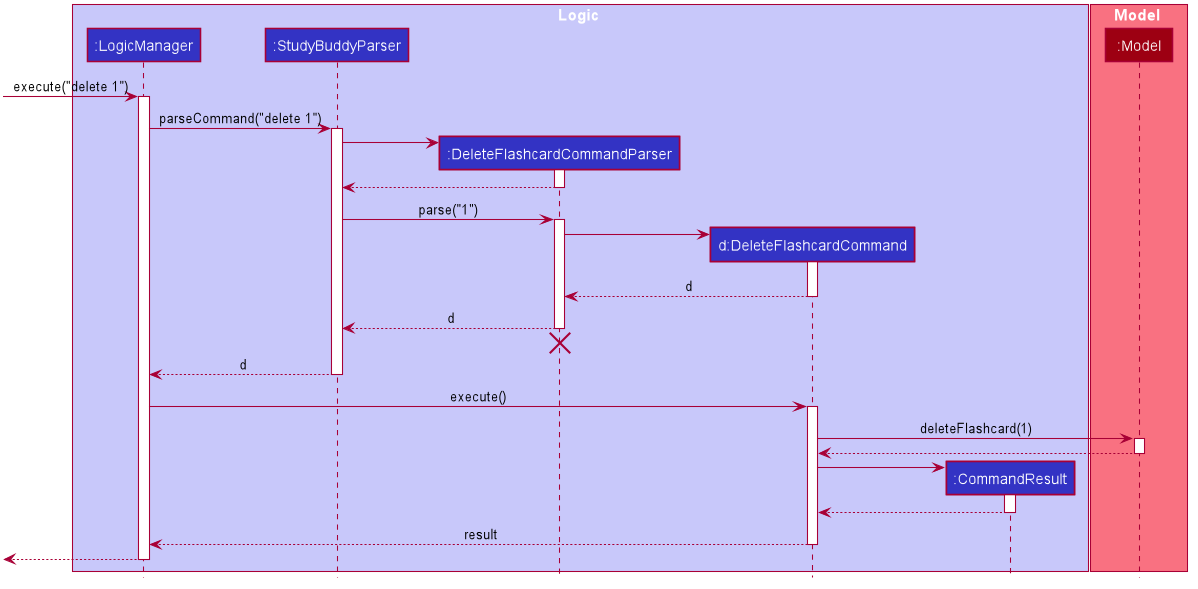

The diagram above was rendered by PlantUML. Its source (embedded in the PNG):
@startuml








skinparam BackgroundColor #FFFFFFF

skinparam Shadowing false

skinparam Class {
    FontColor #FFFFFF
    BorderThickness 1
    BorderColor #FFFFFF
    StereotypeFontColor #FFFFFF
    FontName Arial
}

skinparam Actor {
    BorderColor #000000
    Color #000000
    FontName Arial
}

skinparam Sequence {
    MessageAlign center
    BoxFontSize 15
    BoxPadding 0
    BoxFontColor #FFFFFF
    FontName Arial
}

skinparam Participant {
    FontColor #FFFFFFF
    Padding 20
}

skinparam MinClassWidth 50
skinparam ParticipantPadding 10
skinparam Shadowing false
skinparam DefaultTextAlignment center
skinparam packageStyle Rectangle

hide footbox
hide members
hide circle

box Logic #C8C8FA
participant ":LogicManager" as LogicManager #3333C4
participant ":StudyBuddyParser" as StudyBuddyParser #3333C4
participant ":DeleteFlashcardCommandParser" as DeleteFlashcardCommandParser #3333C4
participant "d:DeleteFlashcardCommand" as DeleteFlashcardCommand #3333C4
participant ":CommandResult" as CommandResult #3333C4
end box

box Model #F97181
participant ":Model" as Model #9D0012
end box

[-> LogicManager : execute("delete 1")
activate LogicManager

LogicManager -> StudyBuddyParser : parseCommand("delete 1")
activate StudyBuddyParser

create DeleteFlashcardCommandParser
StudyBuddyParser -> DeleteFlashcardCommandParser
activate DeleteFlashcardCommandParser

DeleteFlashcardCommandParser --> StudyBuddyParser
deactivate DeleteFlashcardCommandParser

StudyBuddyParser -> DeleteFlashcardCommandParser : parse("1")
activate DeleteFlashcardCommandParser

create DeleteFlashcardCommand
DeleteFlashcardCommandParser -> DeleteFlashcardCommand
activate DeleteFlashcardCommand

DeleteFlashcardCommand --> DeleteFlashcardCommandParser : d
deactivate DeleteFlashcardCommand

DeleteFlashcardCommandParser --> StudyBuddyParser : d
deactivate DeleteFlashcardCommandParser
DeleteFlashcardCommandParser -[hidden]-> StudyBuddyParser
destroy DeleteFlashcardCommandParser

StudyBuddyParser --> LogicManager : d
deactivate StudyBuddyParser

LogicManager -> DeleteFlashcardCommand : execute()
activate DeleteFlashcardCommand

DeleteFlashcardCommand -> Model : deleteFlashcard(1)
activate Model

Model --> DeleteFlashcardCommand
deactivate Model

create CommandResult
DeleteFlashcardCommand -> CommandResult
activate CommandResult

CommandResult --> DeleteFlashcardCommand
deactivate CommandResult

DeleteFlashcardCommand --> LogicManager : result
deactivate DeleteFlashcardCommand

[<--LogicManager
deactivate LogicManager
@enduml